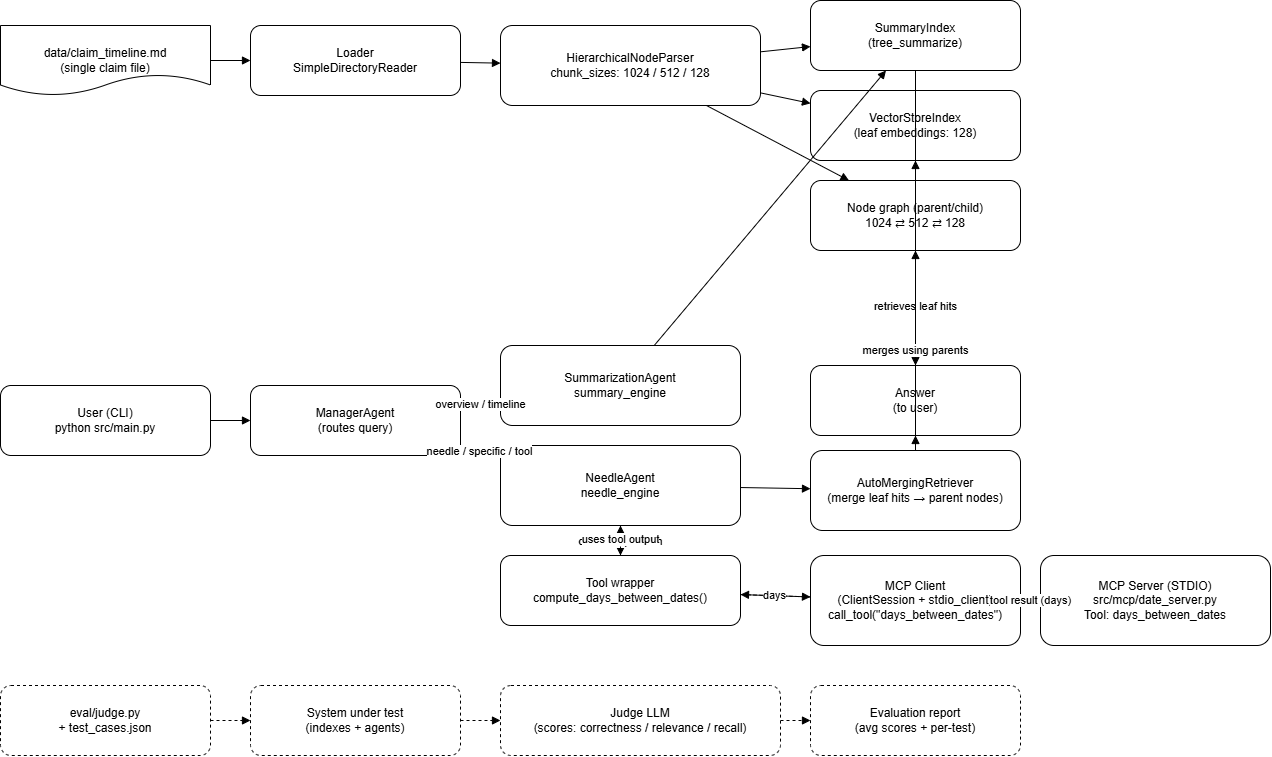

The diagram above was exported from draw.io. Its source (the exported page's mxGraphModel, read from the mxfile embedded in the PNG):
<mxGraphModel dx="1123" dy="596" grid="1" gridSize="10" guides="1" tooltips="1" connect="1" arrows="1" fold="1" page="1" pageScale="1" pageWidth="850" pageHeight="1100" math="0" shadow="0">
  <root>
    <mxCell id="0" />
    <mxCell id="1" parent="0" />
    <mxCell id="lSg0WASyhRWjrpAlMSW4-1" parent="1" style="shape=document;whiteSpace=wrap;html=1;rounded=0;" value="data/claim_timeline.md&#10;(single claim file)" vertex="1">
      <mxGeometry height="70" width="210" x="40" y="60" as="geometry" />
    </mxCell>
    <mxCell id="lSg0WASyhRWjrpAlMSW4-2" parent="1" style="rounded=1;whiteSpace=wrap;html=1;" value="Loader&#10;SimpleDirectoryReader" vertex="1">
      <mxGeometry height="70" width="210" x="290" y="60" as="geometry" />
    </mxCell>
    <mxCell id="lSg0WASyhRWjrpAlMSW4-3" parent="1" style="rounded=1;whiteSpace=wrap;html=1;" value="HierarchicalNodeParser&#10;chunk_sizes: 1024 / 512 / 128" vertex="1">
      <mxGeometry height="80" width="260" x="540" y="60" as="geometry" />
    </mxCell>
    <mxCell id="lSg0WASyhRWjrpAlMSW4-4" parent="1" style="rounded=1;whiteSpace=wrap;html=1;" value="SummaryIndex&#10;(tree_summarize)" vertex="1">
      <mxGeometry height="70" width="210" x="850" y="35" as="geometry" />
    </mxCell>
    <mxCell id="lSg0WASyhRWjrpAlMSW4-5" parent="1" style="rounded=1;whiteSpace=wrap;html=1;" value="VectorStoreIndex&#10;(leaf embeddings: 128)" vertex="1">
      <mxGeometry height="70" width="210" x="850" y="125" as="geometry" />
    </mxCell>
    <mxCell id="lSg0WASyhRWjrpAlMSW4-6" parent="1" style="rounded=1;whiteSpace=wrap;html=1;" value="Node graph (parent/child)&#10;1024 ⇄ 512 ⇄ 128" vertex="1">
      <mxGeometry height="70" width="210" x="850" y="215" as="geometry" />
    </mxCell>
    <mxCell id="lSg0WASyhRWjrpAlMSW4-7" parent="1" style="rounded=1;whiteSpace=wrap;html=1;" value="User (CLI)&#10;python src/main.py" vertex="1">
      <mxGeometry height="70" width="210" x="40" y="420" as="geometry" />
    </mxCell>
    <mxCell id="lSg0WASyhRWjrpAlMSW4-8" parent="1" style="rounded=1;whiteSpace=wrap;html=1;" value="ManagerAgent&#10;(routes query)" vertex="1">
      <mxGeometry height="70" width="210" x="290" y="420" as="geometry" />
    </mxCell>
    <mxCell id="lSg0WASyhRWjrpAlMSW4-9" parent="1" style="rounded=1;whiteSpace=wrap;html=1;" value="SummarizationAgent&#10;summary_engine" vertex="1">
      <mxGeometry height="80" width="240" x="540" y="380" as="geometry" />
    </mxCell>
    <mxCell id="lSg0WASyhRWjrpAlMSW4-10" parent="1" style="rounded=1;whiteSpace=wrap;html=1;" value="NeedleAgent&#10;needle_engine" vertex="1">
      <mxGeometry height="80" width="240" x="540" y="480" as="geometry" />
    </mxCell>
    <mxCell id="lSg0WASyhRWjrpAlMSW4-11" parent="1" style="rounded=1;whiteSpace=wrap;html=1;" value="AutoMergingRetriever&#10;(merge leaf hits → parent nodes)" vertex="1">
      <mxGeometry height="80" width="210" x="850" y="485" as="geometry" />
    </mxCell>
    <mxCell id="lSg0WASyhRWjrpAlMSW4-12" parent="1" style="rounded=1;whiteSpace=wrap;html=1;" value="Answer&#10;(to user)" vertex="1">
      <mxGeometry height="70" width="210" x="850" y="400" as="geometry" />
    </mxCell>
    <mxCell id="lSg0WASyhRWjrpAlMSW4-13" parent="1" style="rounded=1;whiteSpace=wrap;html=1;" value="Tool wrapper&#10;compute_days_between_dates()" vertex="1">
      <mxGeometry height="70" width="240" x="540" y="590" as="geometry" />
    </mxCell>
    <mxCell id="lSg0WASyhRWjrpAlMSW4-14" parent="1" style="rounded=1;whiteSpace=wrap;html=1;" value="MCP Client&#10;(ClientSession + stdio_client)&#10;call_tool(&quot;days_between_dates&quot;)" vertex="1">
      <mxGeometry height="90" width="210" x="850" y="590" as="geometry" />
    </mxCell>
    <mxCell id="lSg0WASyhRWjrpAlMSW4-15" parent="1" style="rounded=1;whiteSpace=wrap;html=1;" value="MCP Server (STDIO)&#10;src/mcp/date_server.py&#10;Tool: days_between_dates" vertex="1">
      <mxGeometry height="90" width="230" x="1080" y="590" as="geometry" />
    </mxCell>
    <mxCell id="lSg0WASyhRWjrpAlMSW4-16" parent="1" style="rounded=1;whiteSpace=wrap;html=1;dashed=1;" value="eval/judge.py&#10;+ test_cases.json" vertex="1">
      <mxGeometry height="70" width="210" x="40" y="720" as="geometry" />
    </mxCell>
    <mxCell id="lSg0WASyhRWjrpAlMSW4-17" parent="1" style="rounded=1;whiteSpace=wrap;html=1;dashed=1;" value="System under test&#10;(indexes + agents)" vertex="1">
      <mxGeometry height="70" width="210" x="290" y="720" as="geometry" />
    </mxCell>
    <mxCell id="lSg0WASyhRWjrpAlMSW4-18" parent="1" style="rounded=1;whiteSpace=wrap;html=1;dashed=1;" value="Judge LLM&#10;(scores: correctness / relevance / recall)" vertex="1">
      <mxGeometry height="70" width="280" x="540" y="720" as="geometry" />
    </mxCell>
    <mxCell id="lSg0WASyhRWjrpAlMSW4-19" parent="1" style="rounded=1;whiteSpace=wrap;html=1;dashed=1;" value="Evaluation report&#10;(avg scores + per-test)" vertex="1">
      <mxGeometry height="70" width="210" x="850" y="720" as="geometry" />
    </mxCell>
    <mxCell id="lSg0WASyhRWjrpAlMSW4-20" edge="1" parent="1" source="lSg0WASyhRWjrpAlMSW4-1" style="endArrow=block;html=1;" target="lSg0WASyhRWjrpAlMSW4-2">
      <mxGeometry relative="1" as="geometry" />
    </mxCell>
    <mxCell id="lSg0WASyhRWjrpAlMSW4-21" edge="1" parent="1" source="lSg0WASyhRWjrpAlMSW4-2" style="endArrow=block;html=1;" target="lSg0WASyhRWjrpAlMSW4-3">
      <mxGeometry relative="1" as="geometry" />
    </mxCell>
    <mxCell id="lSg0WASyhRWjrpAlMSW4-22" edge="1" parent="1" source="lSg0WASyhRWjrpAlMSW4-3" style="endArrow=block;html=1;" target="lSg0WASyhRWjrpAlMSW4-4">
      <mxGeometry relative="1" as="geometry" />
    </mxCell>
    <mxCell id="lSg0WASyhRWjrpAlMSW4-23" edge="1" parent="1" source="lSg0WASyhRWjrpAlMSW4-3" style="endArrow=block;html=1;" target="lSg0WASyhRWjrpAlMSW4-5">
      <mxGeometry relative="1" as="geometry" />
    </mxCell>
    <mxCell id="lSg0WASyhRWjrpAlMSW4-24" edge="1" parent="1" source="lSg0WASyhRWjrpAlMSW4-3" style="endArrow=block;html=1;" target="lSg0WASyhRWjrpAlMSW4-6">
      <mxGeometry relative="1" as="geometry" />
    </mxCell>
    <mxCell id="lSg0WASyhRWjrpAlMSW4-25" edge="1" parent="1" source="lSg0WASyhRWjrpAlMSW4-7" style="endArrow=block;html=1;" target="lSg0WASyhRWjrpAlMSW4-8">
      <mxGeometry relative="1" as="geometry" />
    </mxCell>
    <mxCell id="lSg0WASyhRWjrpAlMSW4-26" edge="1" parent="1" source="lSg0WASyhRWjrpAlMSW4-8" style="endArrow=block;html=1;" target="lSg0WASyhRWjrpAlMSW4-9" value="overview / timeline">
      <mxGeometry relative="1" as="geometry" />
    </mxCell>
    <mxCell id="lSg0WASyhRWjrpAlMSW4-27" edge="1" parent="1" source="lSg0WASyhRWjrpAlMSW4-8" style="endArrow=block;html=1;" target="lSg0WASyhRWjrpAlMSW4-10" value="needle / specific / tool">
      <mxGeometry relative="1" as="geometry" />
    </mxCell>
    <mxCell id="lSg0WASyhRWjrpAlMSW4-28" edge="1" parent="1" source="lSg0WASyhRWjrpAlMSW4-9" style="endArrow=block;html=1;" target="lSg0WASyhRWjrpAlMSW4-4">
      <mxGeometry relative="1" as="geometry" />
    </mxCell>
    <mxCell id="lSg0WASyhRWjrpAlMSW4-29" edge="1" parent="1" source="lSg0WASyhRWjrpAlMSW4-4" style="endArrow=block;html=1;" target="lSg0WASyhRWjrpAlMSW4-12">
      <mxGeometry relative="1" as="geometry" />
    </mxCell>
    <mxCell id="lSg0WASyhRWjrpAlMSW4-30" edge="1" parent="1" source="lSg0WASyhRWjrpAlMSW4-10" style="endArrow=block;html=1;" target="lSg0WASyhRWjrpAlMSW4-11">
      <mxGeometry relative="1" as="geometry" />
    </mxCell>
    <mxCell id="lSg0WASyhRWjrpAlMSW4-31" edge="1" parent="1" source="lSg0WASyhRWjrpAlMSW4-11" style="endArrow=block;html=1;" target="lSg0WASyhRWjrpAlMSW4-12">
      <mxGeometry relative="1" as="geometry" />
    </mxCell>
    <mxCell id="lSg0WASyhRWjrpAlMSW4-32" edge="1" parent="1" source="lSg0WASyhRWjrpAlMSW4-11" style="endArrow=block;html=1;" target="lSg0WASyhRWjrpAlMSW4-5" value="retrieves leaf hits">
      <mxGeometry relative="1" as="geometry" />
    </mxCell>
    <mxCell id="lSg0WASyhRWjrpAlMSW4-33" edge="1" parent="1" source="lSg0WASyhRWjrpAlMSW4-11" style="endArrow=block;html=1;" target="lSg0WASyhRWjrpAlMSW4-6" value="merges using parents">
      <mxGeometry relative="1" as="geometry" />
    </mxCell>
    <mxCell id="lSg0WASyhRWjrpAlMSW4-34" edge="1" parent="1" source="lSg0WASyhRWjrpAlMSW4-10" style="endArrow=block;html=1;" target="lSg0WASyhRWjrpAlMSW4-13" value="date-diff question">
      <mxGeometry relative="1" as="geometry" />
    </mxCell>
    <mxCell id="lSg0WASyhRWjrpAlMSW4-35" edge="1" parent="1" source="lSg0WASyhRWjrpAlMSW4-13" style="endArrow=block;html=1;" target="lSg0WASyhRWjrpAlMSW4-14">
      <mxGeometry relative="1" as="geometry" />
    </mxCell>
    <mxCell id="lSg0WASyhRWjrpAlMSW4-36" edge="1" parent="1" source="lSg0WASyhRWjrpAlMSW4-14" style="endArrow=block;html=1;" target="lSg0WASyhRWjrpAlMSW4-15">
      <mxGeometry relative="1" as="geometry" />
    </mxCell>
    <mxCell id="lSg0WASyhRWjrpAlMSW4-37" edge="1" parent="1" source="lSg0WASyhRWjrpAlMSW4-15" style="endArrow=block;html=1;dashed=1;" target="lSg0WASyhRWjrpAlMSW4-14" value="tool result (days)">
      <mxGeometry relative="1" as="geometry" />
    </mxCell>
    <mxCell id="lSg0WASyhRWjrpAlMSW4-38" edge="1" parent="1" source="lSg0WASyhRWjrpAlMSW4-14" style="endArrow=block;html=1;dashed=1;" target="lSg0WASyhRWjrpAlMSW4-13" value="days">
      <mxGeometry relative="1" as="geometry" />
    </mxCell>
    <mxCell id="lSg0WASyhRWjrpAlMSW4-39" edge="1" parent="1" source="lSg0WASyhRWjrpAlMSW4-13" style="endArrow=block;html=1;dashed=1;" target="lSg0WASyhRWjrpAlMSW4-10" value="uses tool output">
      <mxGeometry relative="1" as="geometry" />
    </mxCell>
    <mxCell id="lSg0WASyhRWjrpAlMSW4-40" edge="1" parent="1" source="lSg0WASyhRWjrpAlMSW4-16" style="endArrow=block;html=1;dashed=1;" target="lSg0WASyhRWjrpAlMSW4-17">
      <mxGeometry relative="1" as="geometry" />
    </mxCell>
    <mxCell id="lSg0WASyhRWjrpAlMSW4-41" edge="1" parent="1" source="lSg0WASyhRWjrpAlMSW4-17" style="endArrow=block;html=1;dashed=1;" target="lSg0WASyhRWjrpAlMSW4-18">
      <mxGeometry relative="1" as="geometry" />
    </mxCell>
    <mxCell id="lSg0WASyhRWjrpAlMSW4-42" edge="1" parent="1" source="lSg0WASyhRWjrpAlMSW4-18" style="endArrow=block;html=1;dashed=1;" target="lSg0WASyhRWjrpAlMSW4-19">
      <mxGeometry relative="1" as="geometry" />
    </mxCell>
  </root>
</mxGraphModel>